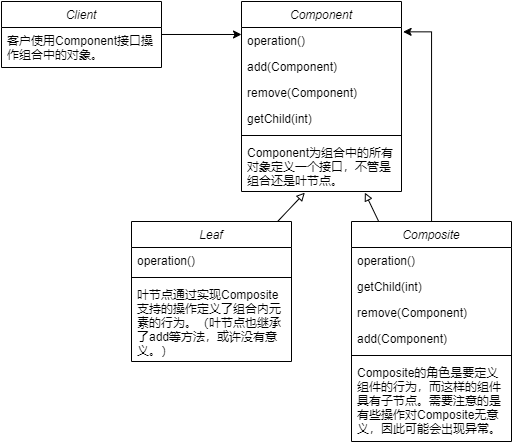

The diagram above was exported from draw.io. Its source (the exported page's mxGraphModel, read from the mxfile embedded in the PNG):
<mxGraphModel dx="1673" dy="1014" grid="1" gridSize="10" guides="1" tooltips="1" connect="1" arrows="1" fold="1" page="1" pageScale="1" pageWidth="827" pageHeight="1169" math="0" shadow="0">
  <root>
    <mxCell id="WIyWlLk6GJQsqaUBKTNV-0" />
    <mxCell id="WIyWlLk6GJQsqaUBKTNV-1" parent="WIyWlLk6GJQsqaUBKTNV-0" />
    <mxCell id="jbsrzphUF2xunQp-DXFM-50" style="edgeStyle=orthogonalEdgeStyle;rounded=0;orthogonalLoop=1;jettySize=auto;html=1;endArrow=classic;endFill=1;fontSize=10;entryX=0;entryY=0.269;entryDx=0;entryDy=0;entryPerimeter=0;" edge="1" parent="WIyWlLk6GJQsqaUBKTNV-1" source="zkfFHV4jXpPFQw0GAbJ--0" target="jbsrzphUF2xunQp-DXFM-30">
      <mxGeometry relative="1" as="geometry">
        <mxPoint x="250" y="160" as="targetPoint" />
      </mxGeometry>
    </mxCell>
    <mxCell id="zkfFHV4jXpPFQw0GAbJ--0" value="Client" style="swimlane;fontStyle=2;align=center;verticalAlign=top;childLayout=stackLayout;horizontal=1;startSize=26;horizontalStack=0;resizeParent=1;resizeLast=0;collapsible=1;marginBottom=0;rounded=0;shadow=0;strokeWidth=1;" parent="WIyWlLk6GJQsqaUBKTNV-1" vertex="1">
      <mxGeometry x="40" y="140" width="160" height="66" as="geometry">
        <mxRectangle x="230" y="140" width="160" height="26" as="alternateBounds" />
      </mxGeometry>
    </mxCell>
    <mxCell id="zkfFHV4jXpPFQw0GAbJ--5" value="客户使用Component接口操&#10;作组合中的对象。" style="text;align=left;verticalAlign=top;spacingLeft=4;spacingRight=4;overflow=hidden;rotatable=0;points=[[0,0.5],[1,0.5]];portConstraint=eastwest;" parent="zkfFHV4jXpPFQw0GAbJ--0" vertex="1">
      <mxGeometry y="26" width="160" height="40" as="geometry" />
    </mxCell>
    <mxCell id="jbsrzphUF2xunQp-DXFM-29" value="Component" style="swimlane;fontStyle=2;align=center;verticalAlign=top;childLayout=stackLayout;horizontal=1;startSize=26;horizontalStack=0;resizeParent=1;resizeLast=0;collapsible=1;marginBottom=0;rounded=0;shadow=0;strokeWidth=1;" vertex="1" parent="WIyWlLk6GJQsqaUBKTNV-1">
      <mxGeometry x="280" y="140" width="160" height="190" as="geometry">
        <mxRectangle x="230" y="140" width="160" height="26" as="alternateBounds" />
      </mxGeometry>
    </mxCell>
    <mxCell id="jbsrzphUF2xunQp-DXFM-30" value="operation()" style="text;align=left;verticalAlign=top;spacingLeft=4;spacingRight=4;overflow=hidden;rotatable=0;points=[[0,0.5],[1,0.5]];portConstraint=eastwest;" vertex="1" parent="jbsrzphUF2xunQp-DXFM-29">
      <mxGeometry y="26" width="160" height="26" as="geometry" />
    </mxCell>
    <mxCell id="jbsrzphUF2xunQp-DXFM-42" value="add(Component)" style="text;align=left;verticalAlign=top;spacingLeft=4;spacingRight=4;overflow=hidden;rotatable=0;points=[[0,0.5],[1,0.5]];portConstraint=eastwest;" vertex="1" parent="jbsrzphUF2xunQp-DXFM-29">
      <mxGeometry y="52" width="160" height="26" as="geometry" />
    </mxCell>
    <mxCell id="jbsrzphUF2xunQp-DXFM-41" value="remove(Component)" style="text;align=left;verticalAlign=top;spacingLeft=4;spacingRight=4;overflow=hidden;rotatable=0;points=[[0,0.5],[1,0.5]];portConstraint=eastwest;" vertex="1" parent="jbsrzphUF2xunQp-DXFM-29">
      <mxGeometry y="78" width="160" height="26" as="geometry" />
    </mxCell>
    <mxCell id="jbsrzphUF2xunQp-DXFM-43" value="getChild(int)" style="text;align=left;verticalAlign=top;spacingLeft=4;spacingRight=4;overflow=hidden;rotatable=0;points=[[0,0.5],[1,0.5]];portConstraint=eastwest;" vertex="1" parent="jbsrzphUF2xunQp-DXFM-29">
      <mxGeometry y="104" width="160" height="26" as="geometry" />
    </mxCell>
    <mxCell id="jbsrzphUF2xunQp-DXFM-31" value="" style="line;html=1;strokeWidth=1;align=left;verticalAlign=middle;spacingTop=-1;spacingLeft=3;spacingRight=3;rotatable=0;labelPosition=right;points=[];portConstraint=eastwest;" vertex="1" parent="jbsrzphUF2xunQp-DXFM-29">
      <mxGeometry y="130" width="160" height="8" as="geometry" />
    </mxCell>
    <mxCell id="jbsrzphUF2xunQp-DXFM-32" value="Component为组合中的所有&#10;对象定义一个接口，不管是&#10;组合还是叶节点。" style="text;align=left;verticalAlign=top;spacingLeft=4;spacingRight=4;overflow=hidden;rotatable=0;points=[[0,0.5],[1,0.5]];portConstraint=eastwest;" vertex="1" parent="jbsrzphUF2xunQp-DXFM-29">
      <mxGeometry y="138" width="160" height="52" as="geometry" />
    </mxCell>
    <mxCell id="jbsrzphUF2xunQp-DXFM-48" style="rounded=0;orthogonalLoop=1;jettySize=auto;html=1;entryX=0.396;entryY=1.022;entryDx=0;entryDy=0;entryPerimeter=0;endArrow=block;endFill=0;fontSize=10;" edge="1" parent="WIyWlLk6GJQsqaUBKTNV-1" source="jbsrzphUF2xunQp-DXFM-33" target="jbsrzphUF2xunQp-DXFM-32">
      <mxGeometry relative="1" as="geometry" />
    </mxCell>
    <mxCell id="jbsrzphUF2xunQp-DXFM-33" value="Leaf" style="swimlane;fontStyle=2;align=center;verticalAlign=top;childLayout=stackLayout;horizontal=1;startSize=26;horizontalStack=0;resizeParent=1;resizeLast=0;collapsible=1;marginBottom=0;rounded=0;shadow=0;strokeWidth=1;" vertex="1" parent="WIyWlLk6GJQsqaUBKTNV-1">
      <mxGeometry x="170" y="360" width="160" height="140" as="geometry">
        <mxRectangle x="230" y="140" width="160" height="26" as="alternateBounds" />
      </mxGeometry>
    </mxCell>
    <mxCell id="jbsrzphUF2xunQp-DXFM-34" value="operation()" style="text;align=left;verticalAlign=top;spacingLeft=4;spacingRight=4;overflow=hidden;rotatable=0;points=[[0,0.5],[1,0.5]];portConstraint=eastwest;" vertex="1" parent="jbsrzphUF2xunQp-DXFM-33">
      <mxGeometry y="26" width="160" height="26" as="geometry" />
    </mxCell>
    <mxCell id="jbsrzphUF2xunQp-DXFM-35" value="" style="line;html=1;strokeWidth=1;align=left;verticalAlign=middle;spacingTop=-1;spacingLeft=3;spacingRight=3;rotatable=0;labelPosition=right;points=[];portConstraint=eastwest;" vertex="1" parent="jbsrzphUF2xunQp-DXFM-33">
      <mxGeometry y="52" width="160" height="8" as="geometry" />
    </mxCell>
    <mxCell id="jbsrzphUF2xunQp-DXFM-36" value="叶节点通过实现Composite&#10;支持的操作定义了组合内元&#10;素的行为。（叶节点也继承&#10;了add等方法，或许没有意&#10;义。）" style="text;align=left;verticalAlign=top;spacingLeft=4;spacingRight=4;overflow=hidden;rotatable=0;points=[[0,0.5],[1,0.5]];portConstraint=eastwest;" vertex="1" parent="jbsrzphUF2xunQp-DXFM-33">
      <mxGeometry y="60" width="160" height="80" as="geometry" />
    </mxCell>
    <mxCell id="jbsrzphUF2xunQp-DXFM-49" style="edgeStyle=none;rounded=0;orthogonalLoop=1;jettySize=auto;html=1;entryX=0.771;entryY=1.022;entryDx=0;entryDy=0;entryPerimeter=0;endArrow=block;endFill=0;fontSize=10;" edge="1" parent="WIyWlLk6GJQsqaUBKTNV-1" source="jbsrzphUF2xunQp-DXFM-37" target="jbsrzphUF2xunQp-DXFM-32">
      <mxGeometry relative="1" as="geometry" />
    </mxCell>
    <mxCell id="jbsrzphUF2xunQp-DXFM-51" style="edgeStyle=orthogonalEdgeStyle;rounded=0;orthogonalLoop=1;jettySize=auto;html=1;entryX=1.01;entryY=0.167;entryDx=0;entryDy=0;entryPerimeter=0;endArrow=classic;endFill=1;fontSize=10;" edge="1" parent="WIyWlLk6GJQsqaUBKTNV-1" source="jbsrzphUF2xunQp-DXFM-37" target="jbsrzphUF2xunQp-DXFM-30">
      <mxGeometry relative="1" as="geometry">
        <Array as="points">
          <mxPoint x="470" y="170" />
        </Array>
      </mxGeometry>
    </mxCell>
    <mxCell id="jbsrzphUF2xunQp-DXFM-37" value="Composite" style="swimlane;fontStyle=2;align=center;verticalAlign=top;childLayout=stackLayout;horizontal=1;startSize=26;horizontalStack=0;resizeParent=1;resizeLast=0;collapsible=1;marginBottom=0;rounded=0;shadow=0;strokeWidth=1;" vertex="1" parent="WIyWlLk6GJQsqaUBKTNV-1">
      <mxGeometry x="390" y="360" width="160" height="220" as="geometry">
        <mxRectangle x="230" y="140" width="160" height="26" as="alternateBounds" />
      </mxGeometry>
    </mxCell>
    <mxCell id="jbsrzphUF2xunQp-DXFM-44" value="operation()" style="text;align=left;verticalAlign=top;spacingLeft=4;spacingRight=4;overflow=hidden;rotatable=0;points=[[0,0.5],[1,0.5]];portConstraint=eastwest;" vertex="1" parent="jbsrzphUF2xunQp-DXFM-37">
      <mxGeometry y="26" width="160" height="26" as="geometry" />
    </mxCell>
    <mxCell id="jbsrzphUF2xunQp-DXFM-47" value="getChild(int)" style="text;align=left;verticalAlign=top;spacingLeft=4;spacingRight=4;overflow=hidden;rotatable=0;points=[[0,0.5],[1,0.5]];portConstraint=eastwest;" vertex="1" parent="jbsrzphUF2xunQp-DXFM-37">
      <mxGeometry y="52" width="160" height="26" as="geometry" />
    </mxCell>
    <mxCell id="jbsrzphUF2xunQp-DXFM-46" value="remove(Component)" style="text;align=left;verticalAlign=top;spacingLeft=4;spacingRight=4;overflow=hidden;rotatable=0;points=[[0,0.5],[1,0.5]];portConstraint=eastwest;" vertex="1" parent="jbsrzphUF2xunQp-DXFM-37">
      <mxGeometry y="78" width="160" height="26" as="geometry" />
    </mxCell>
    <mxCell id="jbsrzphUF2xunQp-DXFM-45" value="add(Component)" style="text;align=left;verticalAlign=top;spacingLeft=4;spacingRight=4;overflow=hidden;rotatable=0;points=[[0,0.5],[1,0.5]];portConstraint=eastwest;" vertex="1" parent="jbsrzphUF2xunQp-DXFM-37">
      <mxGeometry y="104" width="160" height="26" as="geometry" />
    </mxCell>
    <mxCell id="jbsrzphUF2xunQp-DXFM-39" value="" style="line;html=1;strokeWidth=1;align=left;verticalAlign=middle;spacingTop=-1;spacingLeft=3;spacingRight=3;rotatable=0;labelPosition=right;points=[];portConstraint=eastwest;" vertex="1" parent="jbsrzphUF2xunQp-DXFM-37">
      <mxGeometry y="130" width="160" height="8" as="geometry" />
    </mxCell>
    <mxCell id="jbsrzphUF2xunQp-DXFM-40" value="Composite的角色是要定义&#10;组件的行为，而这样的组件&#10;具有子节点。需要注意的是&#10;有些操作对Composite无意&#10;义，因此可能会出现异常。" style="text;align=left;verticalAlign=top;spacingLeft=4;spacingRight=4;overflow=hidden;rotatable=0;points=[[0,0.5],[1,0.5]];portConstraint=eastwest;" vertex="1" parent="jbsrzphUF2xunQp-DXFM-37">
      <mxGeometry y="138" width="160" height="82" as="geometry" />
    </mxCell>
  </root>
</mxGraphModel>